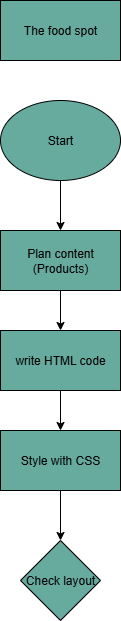

The diagram above was exported from draw.io. Its source (the exported page's mxGraphModel, read from the mxfile embedded in the PNG):
<mxGraphModel dx="1042" dy="562" grid="1" gridSize="10" guides="1" tooltips="1" connect="1" arrows="1" fold="1" page="1" pageScale="1" pageWidth="827" pageHeight="1169" math="0" shadow="0">
  <root>
    <mxCell id="0" />
    <mxCell id="1" parent="0" />
    <mxCell id="ahHz7qRyo_yCQixu5F5a-1" value="The food spot" style="rounded=0;whiteSpace=wrap;html=1;fillColor=#67AB9F;" vertex="1" parent="1">
      <mxGeometry x="360" y="40" width="120" height="60" as="geometry" />
    </mxCell>
    <mxCell id="ahHz7qRyo_yCQixu5F5a-2" value="Start" style="ellipse;whiteSpace=wrap;html=1;fillColor=#67AB9F;" vertex="1" parent="1">
      <mxGeometry x="360" y="140" width="120" height="80" as="geometry" />
    </mxCell>
    <mxCell id="ahHz7qRyo_yCQixu5F5a-3" value="Plan content (Products)" style="rounded=0;whiteSpace=wrap;html=1;fillColor=#67AB9F;" vertex="1" parent="1">
      <mxGeometry x="360" y="270" width="120" height="60" as="geometry" />
    </mxCell>
    <mxCell id="ahHz7qRyo_yCQixu5F5a-4" value="write HTML code" style="rounded=0;whiteSpace=wrap;html=1;fillColor=#67AB9F;" vertex="1" parent="1">
      <mxGeometry x="360" y="370" width="120" height="60" as="geometry" />
    </mxCell>
    <mxCell id="ahHz7qRyo_yCQixu5F5a-5" value="Style with CSS" style="rounded=0;whiteSpace=wrap;html=1;fillColor=#67AB9F;" vertex="1" parent="1">
      <mxGeometry x="360" y="470" width="120" height="60" as="geometry" />
    </mxCell>
    <mxCell id="ahHz7qRyo_yCQixu5F5a-6" value="Check layout" style="rhombus;whiteSpace=wrap;html=1;fillColor=#67AB9F;" vertex="1" parent="1">
      <mxGeometry x="380" y="580" width="80" height="80" as="geometry" />
    </mxCell>
    <mxCell id="ahHz7qRyo_yCQixu5F5a-7" value="" style="endArrow=classic;html=1;rounded=0;entryX=0.5;entryY=0;entryDx=0;entryDy=0;exitX=0.5;exitY=1;exitDx=0;exitDy=0;" edge="1" parent="1" source="ahHz7qRyo_yCQixu5F5a-2" target="ahHz7qRyo_yCQixu5F5a-3">
      <mxGeometry width="50" height="50" relative="1" as="geometry">
        <mxPoint x="390" y="390" as="sourcePoint" />
        <mxPoint x="440" y="340" as="targetPoint" />
      </mxGeometry>
    </mxCell>
    <mxCell id="ahHz7qRyo_yCQixu5F5a-8" value="" style="endArrow=classic;html=1;rounded=0;entryX=0.5;entryY=0;entryDx=0;entryDy=0;exitX=0.5;exitY=1;exitDx=0;exitDy=0;" edge="1" parent="1" source="ahHz7qRyo_yCQixu5F5a-3" target="ahHz7qRyo_yCQixu5F5a-4">
      <mxGeometry width="50" height="50" relative="1" as="geometry">
        <mxPoint x="390" y="390" as="sourcePoint" />
        <mxPoint x="440" y="340" as="targetPoint" />
      </mxGeometry>
    </mxCell>
    <mxCell id="ahHz7qRyo_yCQixu5F5a-9" value="" style="endArrow=classic;html=1;rounded=0;entryX=0.5;entryY=0;entryDx=0;entryDy=0;exitX=0.5;exitY=1;exitDx=0;exitDy=0;" edge="1" parent="1" source="ahHz7qRyo_yCQixu5F5a-4" target="ahHz7qRyo_yCQixu5F5a-5">
      <mxGeometry width="50" height="50" relative="1" as="geometry">
        <mxPoint x="390" y="390" as="sourcePoint" />
        <mxPoint x="440" y="340" as="targetPoint" />
      </mxGeometry>
    </mxCell>
    <mxCell id="ahHz7qRyo_yCQixu5F5a-11" value="" style="endArrow=classic;html=1;rounded=0;entryX=0.5;entryY=0;entryDx=0;entryDy=0;exitX=0.5;exitY=1;exitDx=0;exitDy=0;" edge="1" parent="1" source="ahHz7qRyo_yCQixu5F5a-5" target="ahHz7qRyo_yCQixu5F5a-6">
      <mxGeometry width="50" height="50" relative="1" as="geometry">
        <mxPoint x="420" y="540" as="sourcePoint" />
        <mxPoint x="440" y="340" as="targetPoint" />
      </mxGeometry>
    </mxCell>
  </root>
</mxGraphModel>